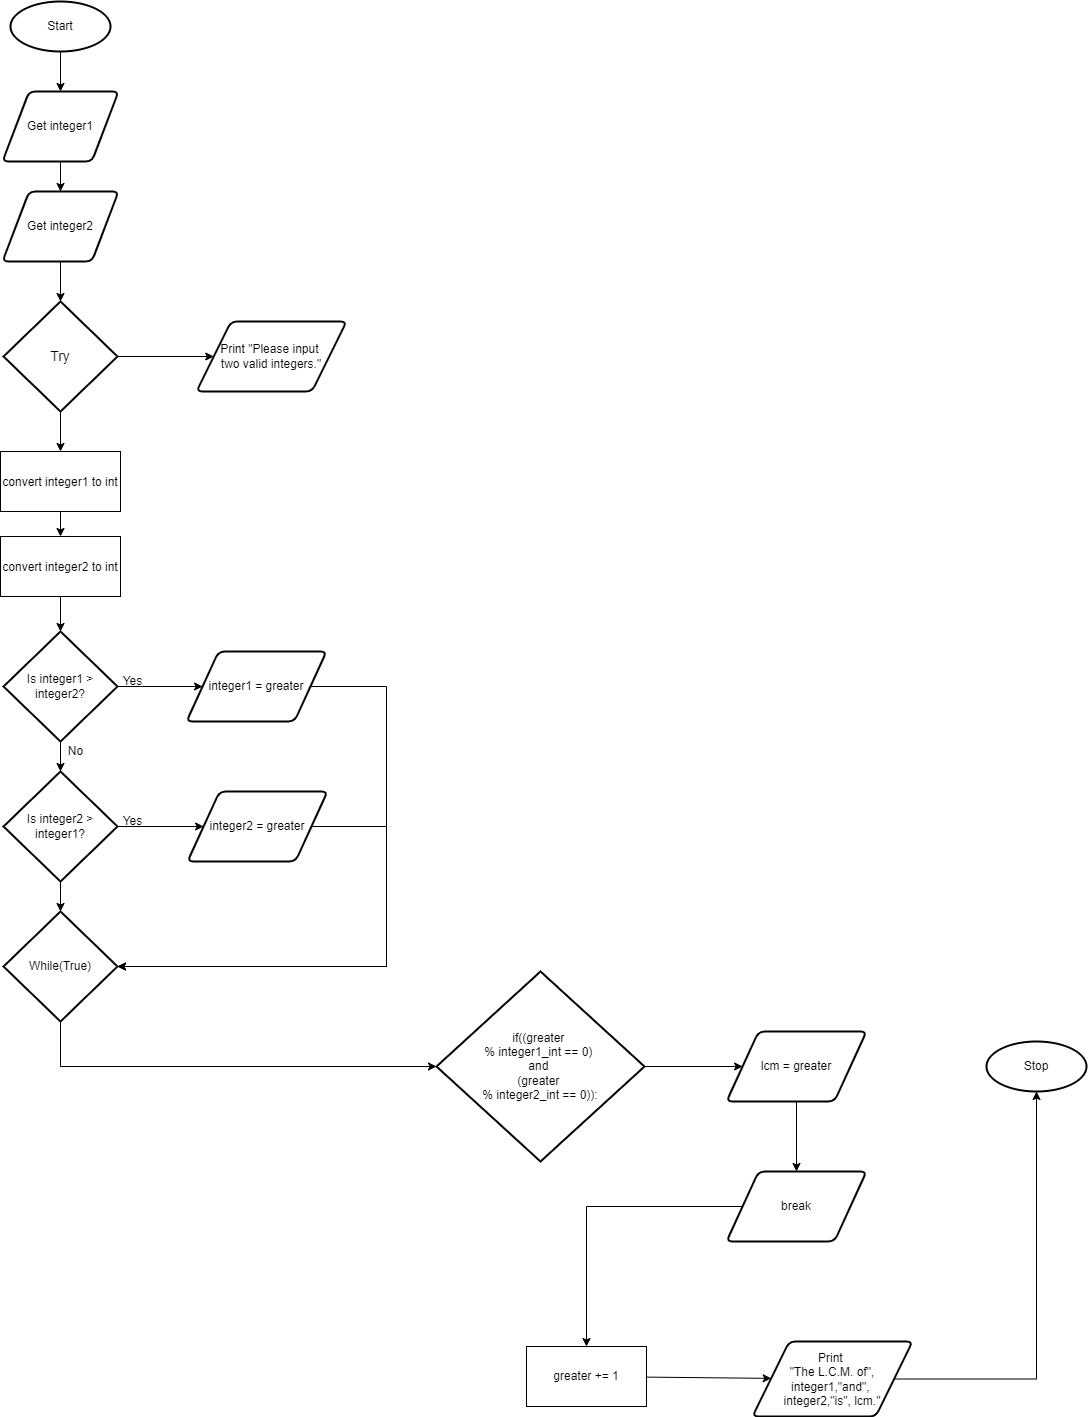

The diagram above was exported from draw.io. Its source (the exported page's mxGraphModel, read from the mxfile embedded in the PNG):
<mxGraphModel dx="690" dy="503" grid="1" gridSize="10" guides="1" tooltips="1" connect="1" arrows="1" fold="1" page="1" pageScale="1" pageWidth="827" pageHeight="1169" math="0" shadow="0">
  <root>
    <mxCell id="0" />
    <mxCell id="1" parent="0" />
    <mxCell id="22" style="edgeStyle=none;html=1;entryX=0.5;entryY=0;entryDx=0;entryDy=0;" parent="1" source="20" target="21" edge="1">
      <mxGeometry relative="1" as="geometry" />
    </mxCell>
    <mxCell id="20" value="Start" style="strokeWidth=2;html=1;shape=mxgraph.flowchart.start_2;whiteSpace=wrap;" parent="1" vertex="1">
      <mxGeometry x="364" y="50" width="100" height="50" as="geometry" />
    </mxCell>
    <mxCell id="24" style="edgeStyle=none;html=1;entryX=0.5;entryY=0;entryDx=0;entryDy=0;" parent="1" source="21" target="23" edge="1">
      <mxGeometry relative="1" as="geometry" />
    </mxCell>
    <mxCell id="21" value="Get integer1" style="shape=parallelogram;html=1;strokeWidth=2;perimeter=parallelogramPerimeter;whiteSpace=wrap;rounded=1;arcSize=12;size=0.23;" parent="1" vertex="1">
      <mxGeometry x="356" y="140" width="116" height="70" as="geometry" />
    </mxCell>
    <mxCell id="26" style="edgeStyle=none;html=1;entryX=0.5;entryY=0;entryDx=0;entryDy=0;entryPerimeter=0;" parent="1" source="23" target="25" edge="1">
      <mxGeometry relative="1" as="geometry" />
    </mxCell>
    <mxCell id="23" value="Get integer2" style="shape=parallelogram;html=1;strokeWidth=2;perimeter=parallelogramPerimeter;whiteSpace=wrap;rounded=1;arcSize=12;size=0.23;" parent="1" vertex="1">
      <mxGeometry x="356" y="240" width="116" height="70" as="geometry" />
    </mxCell>
    <mxCell id="28" style="edgeStyle=none;html=1;entryX=0.5;entryY=0;entryDx=0;entryDy=0;fontSize=14;" parent="1" source="25" target="27" edge="1">
      <mxGeometry relative="1" as="geometry" />
    </mxCell>
    <mxCell id="30" style="edgeStyle=none;html=1;entryX=0;entryY=0.5;entryDx=0;entryDy=0;fontSize=14;" parent="1" source="25" target="29" edge="1">
      <mxGeometry relative="1" as="geometry" />
    </mxCell>
    <mxCell id="25" value="&lt;font style=&quot;font-size: 14px&quot;&gt;Try&lt;/font&gt;" style="strokeWidth=2;html=1;shape=mxgraph.flowchart.decision;whiteSpace=wrap;" parent="1" vertex="1">
      <mxGeometry x="357" y="350" width="114" height="110" as="geometry" />
    </mxCell>
    <mxCell id="32" style="edgeStyle=none;html=1;entryX=0.5;entryY=0;entryDx=0;entryDy=0;fontSize=12;" parent="1" source="27" target="31" edge="1">
      <mxGeometry relative="1" as="geometry" />
    </mxCell>
    <mxCell id="27" value="&lt;font style=&quot;font-size: 12px&quot;&gt;convert integer1 to int&lt;/font&gt;" style="whiteSpace=wrap;html=1;fontSize=14;" parent="1" vertex="1">
      <mxGeometry x="354" y="500" width="120" height="60" as="geometry" />
    </mxCell>
    <mxCell id="29" value="Print &quot;Please input &lt;br&gt;two valid integers.&quot;" style="shape=parallelogram;html=1;strokeWidth=2;perimeter=parallelogramPerimeter;whiteSpace=wrap;rounded=1;arcSize=12;size=0.23;" parent="1" vertex="1">
      <mxGeometry x="550" y="370" width="150" height="70" as="geometry" />
    </mxCell>
    <mxCell id="34" style="edgeStyle=none;html=1;entryX=0.5;entryY=0;entryDx=0;entryDy=0;entryPerimeter=0;fontSize=12;" parent="1" source="31" target="33" edge="1">
      <mxGeometry relative="1" as="geometry" />
    </mxCell>
    <mxCell id="31" value="&lt;font style=&quot;font-size: 12px&quot;&gt;convert integer2 to int&lt;/font&gt;" style="whiteSpace=wrap;html=1;fontSize=14;" parent="1" vertex="1">
      <mxGeometry x="354" y="585" width="120" height="60" as="geometry" />
    </mxCell>
    <mxCell id="36" style="edgeStyle=none;html=1;entryX=0.5;entryY=0;entryDx=0;entryDy=0;entryPerimeter=0;fontSize=12;" parent="1" source="33" target="35" edge="1">
      <mxGeometry relative="1" as="geometry" />
    </mxCell>
    <mxCell id="39" style="edgeStyle=none;html=1;entryX=0;entryY=0.5;entryDx=0;entryDy=0;fontSize=12;" parent="1" source="33" target="38" edge="1">
      <mxGeometry relative="1" as="geometry" />
    </mxCell>
    <mxCell id="33" value="&lt;font style=&quot;font-size: 12px&quot;&gt;Is integer1 &amp;gt;&lt;br&gt;integer2?&lt;br&gt;&lt;/font&gt;" style="strokeWidth=2;html=1;shape=mxgraph.flowchart.decision;whiteSpace=wrap;" parent="1" vertex="1">
      <mxGeometry x="357" y="680" width="114" height="110" as="geometry" />
    </mxCell>
    <mxCell id="41" style="edgeStyle=none;html=1;fontSize=12;" parent="1" source="35" target="40" edge="1">
      <mxGeometry relative="1" as="geometry" />
    </mxCell>
    <mxCell id="47" style="edgeStyle=none;html=1;entryX=0.5;entryY=0;entryDx=0;entryDy=0;entryPerimeter=0;fontSize=12;" parent="1" source="35" target="46" edge="1">
      <mxGeometry relative="1" as="geometry" />
    </mxCell>
    <mxCell id="35" value="&lt;font style=&quot;font-size: 12px&quot;&gt;Is integer2 &amp;gt;&lt;br&gt;integer1?&lt;br&gt;&lt;/font&gt;" style="strokeWidth=2;html=1;shape=mxgraph.flowchart.decision;whiteSpace=wrap;" parent="1" vertex="1">
      <mxGeometry x="357" y="820" width="114" height="110" as="geometry" />
    </mxCell>
    <mxCell id="61" style="edgeStyle=orthogonalEdgeStyle;html=1;entryX=1;entryY=0.5;entryDx=0;entryDy=0;entryPerimeter=0;rounded=0;" parent="1" source="38" target="46" edge="1">
      <mxGeometry relative="1" as="geometry">
        <Array as="points">
          <mxPoint x="740" y="735" />
          <mxPoint x="740" y="1015" />
        </Array>
      </mxGeometry>
    </mxCell>
    <mxCell id="38" value="integer1 = greater" style="shape=parallelogram;html=1;strokeWidth=2;perimeter=parallelogramPerimeter;whiteSpace=wrap;rounded=1;arcSize=12;size=0.23;fontSize=12;" parent="1" vertex="1">
      <mxGeometry x="540" y="700" width="140" height="70" as="geometry" />
    </mxCell>
    <mxCell id="62" style="edgeStyle=orthogonalEdgeStyle;rounded=0;html=1;entryX=1;entryY=0.5;entryDx=0;entryDy=0;entryPerimeter=0;" parent="1" source="40" target="46" edge="1">
      <mxGeometry relative="1" as="geometry">
        <Array as="points">
          <mxPoint x="740" y="875" />
          <mxPoint x="740" y="1015" />
        </Array>
      </mxGeometry>
    </mxCell>
    <mxCell id="40" value="integer2 = greater" style="shape=parallelogram;html=1;strokeWidth=2;perimeter=parallelogramPerimeter;whiteSpace=wrap;rounded=1;arcSize=12;size=0.23;fontSize=12;" parent="1" vertex="1">
      <mxGeometry x="541" y="840" width="140" height="70" as="geometry" />
    </mxCell>
    <mxCell id="42" value="Yes" style="text;html=1;align=center;verticalAlign=middle;resizable=0;points=[];autosize=1;strokeColor=none;fillColor=none;fontSize=12;" parent="1" vertex="1">
      <mxGeometry x="471" y="720" width="30" height="20" as="geometry" />
    </mxCell>
    <mxCell id="44" value="Yes" style="text;html=1;align=center;verticalAlign=middle;resizable=0;points=[];autosize=1;strokeColor=none;fillColor=none;fontSize=12;" parent="1" vertex="1">
      <mxGeometry x="471" y="860" width="30" height="20" as="geometry" />
    </mxCell>
    <mxCell id="45" value="No" style="text;html=1;align=center;verticalAlign=middle;resizable=0;points=[];autosize=1;strokeColor=none;fillColor=none;fontSize=12;" parent="1" vertex="1">
      <mxGeometry x="414" y="790" width="30" height="20" as="geometry" />
    </mxCell>
    <mxCell id="63" style="edgeStyle=orthogonalEdgeStyle;rounded=0;html=1;" parent="1" source="46" target="48" edge="1">
      <mxGeometry relative="1" as="geometry">
        <Array as="points">
          <mxPoint x="414" y="1115" />
        </Array>
      </mxGeometry>
    </mxCell>
    <mxCell id="46" value="While(True)" style="strokeWidth=2;html=1;shape=mxgraph.flowchart.decision;whiteSpace=wrap;" parent="1" vertex="1">
      <mxGeometry x="357" y="960" width="114" height="110" as="geometry" />
    </mxCell>
    <mxCell id="64" style="edgeStyle=orthogonalEdgeStyle;rounded=0;html=1;entryX=0;entryY=0.5;entryDx=0;entryDy=0;" parent="1" source="48" target="50" edge="1">
      <mxGeometry relative="1" as="geometry" />
    </mxCell>
    <mxCell id="48" value="&lt;font&gt;if((greater &lt;br&gt;% integer1_int == 0) &lt;br&gt;and &lt;br&gt;(greater &lt;br&gt;% integer2_int == 0)):&lt;br&gt;&lt;/font&gt;" style="strokeWidth=2;html=1;shape=mxgraph.flowchart.decision;whiteSpace=wrap;" parent="1" vertex="1">
      <mxGeometry x="790" y="1020" width="208" height="190" as="geometry" />
    </mxCell>
    <mxCell id="65" style="edgeStyle=orthogonalEdgeStyle;rounded=0;html=1;" parent="1" source="50" target="52" edge="1">
      <mxGeometry relative="1" as="geometry" />
    </mxCell>
    <mxCell id="50" value="lcm = greater" style="shape=parallelogram;html=1;strokeWidth=2;perimeter=parallelogramPerimeter;whiteSpace=wrap;rounded=1;arcSize=12;size=0.23;fontSize=12;" parent="1" vertex="1">
      <mxGeometry x="1080" y="1080" width="140" height="70" as="geometry" />
    </mxCell>
    <mxCell id="66" style="edgeStyle=orthogonalEdgeStyle;rounded=0;html=1;" parent="1" source="52" target="55" edge="1">
      <mxGeometry relative="1" as="geometry" />
    </mxCell>
    <mxCell id="52" value="break" style="shape=parallelogram;html=1;strokeWidth=2;perimeter=parallelogramPerimeter;whiteSpace=wrap;rounded=1;arcSize=12;size=0.23;fontSize=12;" parent="1" vertex="1">
      <mxGeometry x="1080" y="1220" width="140" height="70" as="geometry" />
    </mxCell>
    <mxCell id="58" style="edgeStyle=none;html=1;fontSize=12;" parent="1" source="55" target="57" edge="1">
      <mxGeometry relative="1" as="geometry" />
    </mxCell>
    <mxCell id="55" value="greater += 1" style="whiteSpace=wrap;html=1;fontSize=12;" parent="1" vertex="1">
      <mxGeometry x="880" y="1395" width="120" height="60" as="geometry" />
    </mxCell>
    <mxCell id="67" style="edgeStyle=orthogonalEdgeStyle;rounded=0;html=1;" parent="1" source="57" target="59" edge="1">
      <mxGeometry relative="1" as="geometry" />
    </mxCell>
    <mxCell id="57" value="Print &lt;br&gt;&quot;The L.C.M. of&quot;, integer1,&quot;and&quot;, &lt;br&gt;integer2,&quot;is&quot;, lcm.&quot;" style="shape=parallelogram;html=1;strokeWidth=2;perimeter=parallelogramPerimeter;whiteSpace=wrap;rounded=1;arcSize=12;size=0.23;fontSize=12;" parent="1" vertex="1">
      <mxGeometry x="1106" y="1390" width="160" height="75" as="geometry" />
    </mxCell>
    <mxCell id="59" value="Stop" style="strokeWidth=2;html=1;shape=mxgraph.flowchart.start_2;whiteSpace=wrap;" parent="1" vertex="1">
      <mxGeometry x="1340" y="1090" width="100" height="50" as="geometry" />
    </mxCell>
  </root>
</mxGraphModel>